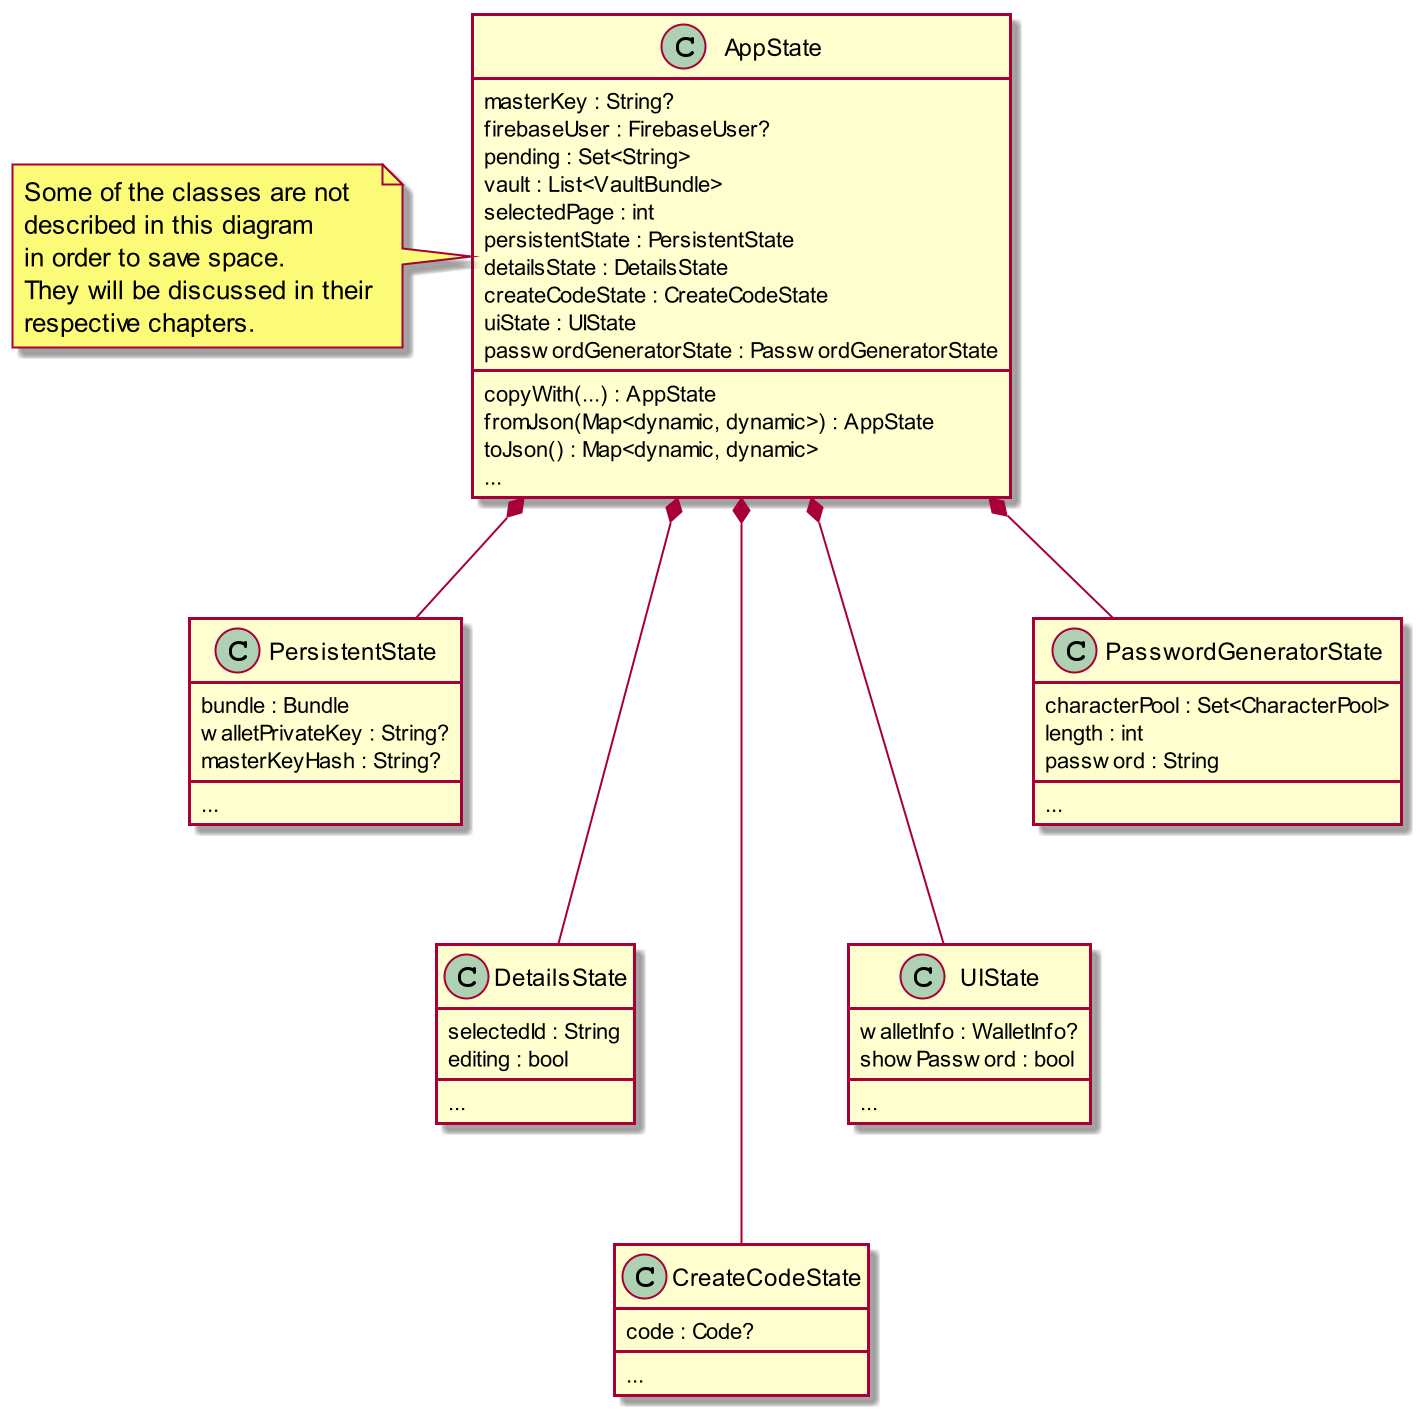

The diagram above was rendered by PlantUML. Its source (embedded in the PNG):
@startuml app_state

scale 2

class AppState {
    masterKey : String?
    firebaseUser : FirebaseUser?
    pending : Set<String>
    vault : List<VaultBundle>
    selectedPage : int
    persistentState : PersistentState
    detailsState : DetailsState
    createCodeState : CreateCodeState
    uiState : UIState
    passwordGeneratorState : PasswordGeneratorState
    copyWith(...) : AppState
    fromJson(Map<dynamic, dynamic>) : AppState
    toJson() : Map<dynamic, dynamic>
    {method}...
}

class PersistentState {
    bundle : Bundle
    walletPrivateKey : String?
    masterKeyHash : String?
    {method}...
}

class DetailsState {
    selectedId : String
    editing : bool
    {method}...
}

class CreateCodeState {
    code : Code?
    {method}...
}

class UIState {
    walletInfo : WalletInfo?
    showPassword : bool
    {method}...
}

class PasswordGeneratorState {
    characterPool : Set<CharacterPool>
    length : int
    password : String
    {method}...
}

AppState *-- PersistentState
AppState *--- DetailsState
AppState *---- CreateCodeState
AppState *--- UIState
AppState *-- PasswordGeneratorState

note left of AppState
    Some of the classes are not
    described in this diagram
    in order to save space.
    They will be discussed in their
    respective chapters.
end note

@enduml